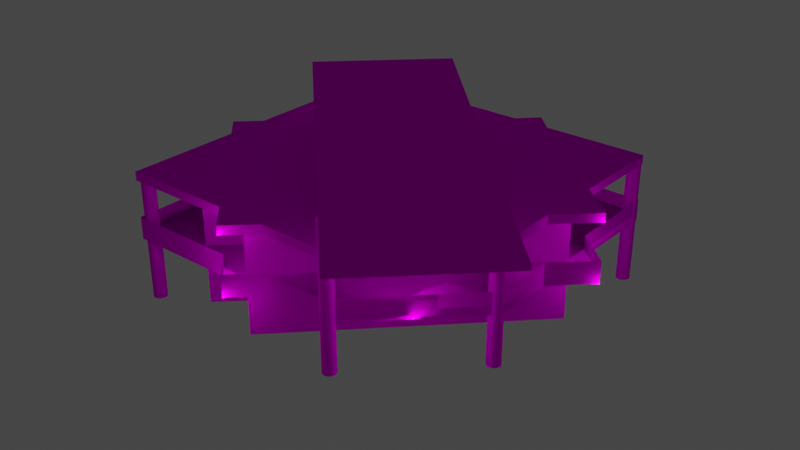 # Source: object.blend  (saved by Blender 2.82.7; exported with 4.5.12 LTS)
import bpy
from mathutils import Matrix  # noqa: F401  (used for matrix-valued properties, if any)

bpy.ops.wm.read_factory_settings(use_empty=True)
scene = bpy.context.scene
scene.name = 'Scene'

# ---- collections
col_collection = bpy.data.collections.new('Collection'); scene.collection.children.link(col_collection)

# ---- images (referenced by path relative to the original .blend; pixels are not part of the script)
import os
ASSET_DIR = os.environ.get("B2B_ASSET_DIR", "")  # directory of the original .blend (textures are referenced by path, not embedded)
HERE = os.path.dirname(os.path.abspath(__file__))  # packed textures are extracted next to this script under _unpacked/

def load_image(name, relpath, width, height, colorspace="sRGB"):
    """Load a texture the original file referenced (path relative to the .blend, or extracted next to this script)."""
    p = next((c for c in (os.path.join(HERE, relpath), os.path.join(ASSET_DIR, relpath)) if relpath and os.path.exists(c)), "")
    if p:
        img = bpy.data.images.load(p, check_existing=True)
        img.name = name
    else:  # same state as the original file: an image datablock whose file is absent (Cycles renders it pink)
        img = bpy.data.images.new(name, width, height)
        img.source = "FILE"
        img.filepath = "//" + (relpath or name)
    img.colorspace_settings.name = colorspace
    return img
img_hangar_one_whitted_dds = load_image('Hangar_One_Whitted.dds', 'Hangar_One_Whitted.dds', 1024, 1024, 'sRGB')

# ---- materials (node trees are filled in below, after node groups)
mat_default_007 = bpy.data.materials.new('Default.007')
mat_default_007.use_transparent_shadow = False
mat_default_007.diffuse_color = (1.0, 1.0, 1.0, 1.0)
mat_default_007.roughness = 0.0
mat_default_007.specular_intensity = 0.0

# ---- node groups
ng_auto_smooth = bpy.data.node_groups.new('Auto Smooth', 'GeometryNodeTree')
_s = ng_auto_smooth.interface.new_socket(name='Geometry', in_out='OUTPUT', socket_type='NodeSocketGeometry')
_s = ng_auto_smooth.interface.new_socket(name='Geometry', in_out='INPUT', socket_type='NodeSocketGeometry')
_s = ng_auto_smooth.interface.new_socket(name='Angle', in_out='INPUT', socket_type='NodeSocketFloat')
_s.subtype = 'ANGLE'
_s.min_value = 0.0
_s.max_value = 3.142
ng_auto_smooth.is_modifier = True
_N = ng_auto_smooth.nodes; _L = ng_auto_smooth.links
n0 = _N.new('NodeGroupOutput'); n0.name = 'Group Output'; n0.location = (480, -100)
n1 = _N.new('NodeGroupInput'); n1.name = 'Group Input'; n1.location = (-420, -300)
n2 = _N.new('NodeGroupInput'); n2.name = 'Group Input.001'; n2.location = (-60, -100)
n3 = _N.new('GeometryNodeSetShadeSmooth'); n3.name = 'Set Shade Smooth'; n3.location = (120, -100)
n3.domain = 'EDGE'
n4 = _N.new('GeometryNodeSetShadeSmooth'); n4.name = 'Set Shade Smooth.001'; n4.location = (300, -100)
n5 = _N.new('GeometryNodeInputMeshEdgeAngle'); n5.name = 'Edge Angle'; n5.location = (-420, -220)
n6 = _N.new('GeometryNodeInputEdgeSmooth'); n6.name = 'Is Edge Smooth'; n6.location = (-60, -160)
n7 = _N.new('GeometryNodeInputShadeSmooth'); n7.name = 'Is Face Smooth'; n7.location = (-240, -340)
n8 = _N.new('FunctionNodeBooleanMath'); n8.name = 'Boolean Math'; n8.location = (-60, -220)
n9 = _N.new('FunctionNodeCompare'); n9.name = 'Compare'; n9.location = (-240, -180)
n9.operation = 'LESS_EQUAL'
_L.new(n5.outputs[0], n9.inputs[0])
_L.new(n4.outputs[0], n0.inputs[0])
_L.new(n1.outputs[1], n9.inputs[1])
_L.new(n9.outputs[0], n8.inputs[0])
_L.new(n7.outputs[0], n8.inputs[1])
_L.new(n2.outputs[0], n3.inputs[0])
_L.new(n6.outputs[0], n3.inputs[1])
_L.new(n3.outputs[0], n4.inputs[0])
_L.new(n8.outputs[0], n3.inputs[2])
n0.is_active_output = True

# ---- material node trees
mat_default_007.use_nodes = True; mat_default_007.node_tree.nodes.clear()
_N = mat_default_007.node_tree.nodes; _L = mat_default_007.node_tree.links
n0 = _N.new('ShaderNodeOutputMaterial'); n0.name = 'Material Output'; n0.location = (300, 300)
n1 = _N.new('ShaderNodeBsdfPrincipled'); n1.name = 'Principled BSDF'; n1.location = (10, 300)
n1.distribution = 'GGX'
n1.subsurface_method = 'BURLEY'
n1.inputs[3].default_value = 1.45
n1.inputs[13].default_value = 0.0
n1.inputs[27].default_value = (0.0, 0.0, 0.0, 1.0)
n1.inputs[28].default_value = 1.0
n2 = _N.new('ShaderNodeTexImage'); n2.name = 'Image Texture'; n2.location = (0, 0)
n2.image = img_hangar_one_whitted_dds
_L.new(n1.outputs[0], n0.inputs[0])
_L.new(n2.outputs[0], n1.inputs[0])
n0.is_active_output = True

# ---- world
world_world = bpy.data.worlds.new('World'); scene.world = world_world
world_world.use_nodes = True; world_world.node_tree.nodes.clear()
_N = world_world.node_tree.nodes; _L = world_world.node_tree.links
n0 = _N.new('ShaderNodeOutputWorld'); n0.name = 'World Output'; n0.location = (300, 300)
n1 = _N.new('ShaderNodeBackground'); n1.name = 'Background'; n1.location = (10, 300)
n1.inputs[0].default_value = (0.05088, 0.05088, 0.05088, 1.0)
_L.new(n1.outputs[0], n0.inputs[0])
n0.is_active_output = True
world_world.color = (0.05088, 0.05088, 0.05088)
world_world.use_sun_shadow = False
world_world.sun_shadow_jitter_overblur = 0.0

# ---- lights
light_light_name_amb_street_light3 = bpy.data.lights.new('light_name=amb_street_light3', 'POINT')
light_light_name_amb_street_light3.transmission_factor = 0.0
light_light_name_amb_street_light3.energy = 200.0
light_light_name_amb_street_light3.shadow_soft_size = 0.25
light_light_name_amb_street_light3.shadow_maximum_resolution = 0.006
light_light_name_amb_street_light3.use_absolute_resolution = True
light_light_name_amb_street_light3_001 = bpy.data.lights.new('light_name=amb_street_light3.001', 'POINT')
light_light_name_amb_street_light3_001.transmission_factor = 0.0
light_light_name_amb_street_light3_001.energy = 200.0
light_light_name_amb_street_light3_001.shadow_soft_size = 0.25
light_light_name_amb_street_light3_001.shadow_maximum_resolution = 0.006
light_light_name_amb_street_light3_001.use_absolute_resolution = True
light_light_name_amb_street_light3_002 = bpy.data.lights.new('light_name=amb_street_light3.002', 'POINT')
light_light_name_amb_street_light3_002.transmission_factor = 0.0
light_light_name_amb_street_light3_002.energy = 200.0
light_light_name_amb_street_light3_002.shadow_soft_size = 0.25
light_light_name_amb_street_light3_002.shadow_maximum_resolution = 0.006
light_light_name_amb_street_light3_002.use_absolute_resolution = True
light_light_name_amb_street_light3_003 = bpy.data.lights.new('light_name=amb_street_light3.003', 'POINT')
light_light_name_amb_street_light3_003.transmission_factor = 0.0
light_light_name_amb_street_light3_003.energy = 200.0
light_light_name_amb_street_light3_003.shadow_soft_size = 0.25
light_light_name_amb_street_light3_003.shadow_maximum_resolution = 0.006
light_light_name_amb_street_light3_003.use_absolute_resolution = True
light_light_name_amb_street_light3_004 = bpy.data.lights.new('light_name=amb_street_light3.004', 'POINT')
light_light_name_amb_street_light3_004.transmission_factor = 0.0
light_light_name_amb_street_light3_004.energy = 200.0
light_light_name_amb_street_light3_004.shadow_soft_size = 0.25
light_light_name_amb_street_light3_004.shadow_maximum_resolution = 0.006
light_light_name_amb_street_light3_004.use_absolute_resolution = True
light_light_name_amb_street_light3_005 = bpy.data.lights.new('light_name=amb_street_light3.005', 'POINT')
light_light_name_amb_street_light3_005.transmission_factor = 0.0
light_light_name_amb_street_light3_005.energy = 200.0
light_light_name_amb_street_light3_005.shadow_soft_size = 0.25
light_light_name_amb_street_light3_005.shadow_maximum_resolution = 0.006
light_light_name_amb_street_light3_005.use_absolute_resolution = True
light_light_name_amb_street_light3_006 = bpy.data.lights.new('light_name=amb_street_light3.006', 'POINT')
light_light_name_amb_street_light3_006.transmission_factor = 0.0
light_light_name_amb_street_light3_006.energy = 200.0
light_light_name_amb_street_light3_006.shadow_soft_size = 0.25
light_light_name_amb_street_light3_006.shadow_maximum_resolution = 0.006
light_light_name_amb_street_light3_006.use_absolute_resolution = True
light_light_name_amb_street_light3_007 = bpy.data.lights.new('light_name=amb_street_light3.007', 'POINT')
light_light_name_amb_street_light3_007.transmission_factor = 0.0
light_light_name_amb_street_light3_007.energy = 200.0
light_light_name_amb_street_light3_007.shadow_soft_size = 0.25
light_light_name_amb_street_light3_007.shadow_maximum_resolution = 0.006
light_light_name_amb_street_light3_007.use_absolute_resolution = True
light_light_name_amb_street_light3_009 = bpy.data.lights.new('light_name=amb_street_light3.009', 'POINT')
light_light_name_amb_street_light3_009.transmission_factor = 0.0
light_light_name_amb_street_light3_009.energy = 200.0
light_light_name_amb_street_light3_009.shadow_soft_size = 0.25
light_light_name_amb_street_light3_009.shadow_maximum_resolution = 0.006
light_light_name_amb_street_light3_009.use_absolute_resolution = True
light_light_name_amb_street_light3_010 = bpy.data.lights.new('light_name=amb_street_light3.010', 'POINT')
light_light_name_amb_street_light3_010.transmission_factor = 0.0
light_light_name_amb_street_light3_010.energy = 200.0
light_light_name_amb_street_light3_010.shadow_soft_size = 0.25
light_light_name_amb_street_light3_010.shadow_maximum_resolution = 0.006
light_light_name_amb_street_light3_010.use_absolute_resolution = True
light_light_name_amb_street_light3_011 = bpy.data.lights.new('light_name=amb_street_light3.011', 'POINT')
light_light_name_amb_street_light3_011.transmission_factor = 0.0
light_light_name_amb_street_light3_011.energy = 200.0
light_light_name_amb_street_light3_011.shadow_soft_size = 0.25
light_light_name_amb_street_light3_011.shadow_maximum_resolution = 0.006
light_light_name_amb_street_light3_011.use_absolute_resolution = True
light_light_name_amb_street_light3_012 = bpy.data.lights.new('light_name=amb_street_light3.012', 'POINT')
light_light_name_amb_street_light3_012.transmission_factor = 0.0
light_light_name_amb_street_light3_012.energy = 200.0
light_light_name_amb_street_light3_012.shadow_soft_size = 0.25
light_light_name_amb_street_light3_012.shadow_maximum_resolution = 0.006
light_light_name_amb_street_light3_012.use_absolute_resolution = True
light_light_name_amb_street_light3_013 = bpy.data.lights.new('light_name=amb_street_light3.013', 'POINT')
light_light_name_amb_street_light3_013.transmission_factor = 0.0
light_light_name_amb_street_light3_013.energy = 200.0
light_light_name_amb_street_light3_013.shadow_soft_size = 0.25
light_light_name_amb_street_light3_013.shadow_maximum_resolution = 0.006
light_light_name_amb_street_light3_013.use_absolute_resolution = True
light_light_name_amb_street_light3_014 = bpy.data.lights.new('light_name=amb_street_light3.014', 'POINT')
light_light_name_amb_street_light3_014.transmission_factor = 0.0
light_light_name_amb_street_light3_014.energy = 200.0
light_light_name_amb_street_light3_014.shadow_soft_size = 0.25
light_light_name_amb_street_light3_014.shadow_maximum_resolution = 0.006
light_light_name_amb_street_light3_014.use_absolute_resolution = True

# ---- meshes
me_poly_os_0_002 = bpy.data.meshes.new('poly_os=0.002')
me_poly_os_0_002.from_pydata([(-15.65, 4.211, 12.33), (-16.07, 4.211, 11.56), (-16.24, 4.211, 12.74), (-16.22, 4.211, 11.54), (-15.92, 4.211, 11.62), (-15.92, -7.179, 11.62), (-16.52, -7.179, 11.63), (-16.52, 4.211, 11.63), (-16.39, 4.211, 11.57), (-16.81, 4.211, 12.15), (-16.81, -7.179, 12.15), (-16.63, 4.211, 12.57), (-16.79, 4.211, 12.31), (-16.73, 4.211, 12.45), (-16.79, -7.179, 12.31), (-16.73, -7.179, 12.45), (-16.8, -7.179, 12.0), (-16.8, 4.211, 12.0), (-15.8, 4.211, 11.71), (-16.05, 4.211, 12.72), (-15.91, 4.211, 12.66), (-16.05, -7.179, 12.72), (-15.7, 4.211, 11.84), (-15.64, 4.211, 11.98), (-15.63, -7.179, 12.29), (-15.64, -7.179, 11.98), (-15.7, -7.179, 11.84), (-15.8, -7.179, 11.71), (-15.91, -7.179, 12.66), (-16.07, -7.179, 11.56), (-16.21, -7.179, 12.74), (-16.22, -7.179, 11.54), (-16.36, -7.179, 12.73), (-16.38, -7.179, 11.57), (-16.63, -7.179, 12.57), (-16.64, -7.179, 11.73), (-16.64, 4.211, 11.73), (-16.74, -7.179, 11.85), (-16.74, 4.211, 11.85), (-15.62, 4.211, 12.14), (-15.62, -7.179, 12.14), (-16.51, 4.211, 12.67), (-16.36, 4.211, 12.73), (-16.51, -7.179, 12.67), (-15.69, 4.211, 12.44), (-15.69, -7.179, 12.44), (-15.78, 4.211, 12.56), (-15.78, -7.179, 12.56), (12.82, 4.211, -15.76), (12.75, 4.211, -15.91), (12.08, 4.211, -16.18), (11.81, 4.211, -16.02), (11.72, 4.211, -15.89), (11.64, 4.211, -15.59), (12.23, 4.211, -16.2), (11.93, 4.211, -16.12), (12.82, 4.211, -15.45), (12.55, 4.211, -15.09), (12.21, 4.211, -15.01), (12.84, 4.211, -15.61), (12.76, 4.211, -15.31), (12.4, 4.211, -15.02), (11.95, 4.211, -15.08), (11.66, 4.211, -15.44), (3.3, -0.958, -16.12), (12.82, -7.179, -15.45), (12.82, -7.179, -15.76), (12.67, -7.179, -15.18), (12.55, -7.179, -15.09), (12.53, -7.179, -16.12), (12.23, -7.179, -16.2), (12.08, -7.179, -16.18), (11.95, -7.179, -15.08), (11.72, -7.179, -15.89), (11.66, -7.179, -15.75), (11.66, 4.211, -15.75), (12.39, 4.211, -16.18), (12.39, -7.179, -16.18), (12.4, -7.179, -15.02), (12.75, -7.179, -15.91), (12.66, 4.211, -16.03), (12.53, 4.211, -16.12), (12.66, -7.179, -16.03), (11.81, -7.179, -16.02), (11.93, -7.179, -16.12), (11.93, 3.508, -16.12), (12.09, 4.211, -15.02), (12.09, -7.179, -15.02), (12.25, -7.179, -15.0), (12.76, -7.179, -15.31), (11.72, 4.211, -15.29), (11.72, -7.179, -15.29), (11.82, 4.211, -15.17), (11.82, -7.179, -15.17), (12.84, -7.179, -15.61), (12.67, 4.211, -15.18), (11.64, -7.179, -15.59), (11.66, -7.179, -15.44), (-16.87, 0.242, 12.8), (-6.936, 0.242, 12.8), (-18.79, 6.791, -9.732), (3.395, 6.791, 12.98), (3.124, 6.791, 12.83), (2.965, 6.791, 12.56), (3.835, -6.169, 11.88), (3.69, -6.169, 11.82), (3.379, 6.791, 11.82), (3.379, -6.169, 11.82), (3.112, 6.791, 11.98), (2.961, 6.791, 12.25), (2.942, 6.791, 12.41), (2.942, -6.169, 12.41), (2.965, -6.169, 12.56), (3.027, 6.791, 12.71), (3.124, -6.169, 12.83), (3.25, 6.791, 12.92), (3.551, -6.169, 13.0), (3.706, -6.169, 12.98), (3.972, 6.791, 12.82), (4.124, -6.169, 12.55), (4.12, 6.791, 12.24), (4.12, -6.169, 12.24), (3.961, 6.791, 11.97), (3.961, -6.169, 11.97), (4.058, 6.791, 12.09), (4.142, 6.791, 12.39), (4.066, 6.791, 12.69), (3.849, 6.791, 12.92), (3.835, 6.791, 11.88), (3.69, 6.791, 11.82), (3.534, 6.791, 11.8), (3.235, 6.791, 11.88), (3.019, 6.791, 12.11), (4.142, -6.169, 12.39), (4.066, -6.169, 12.69), (4.058, -6.169, 12.09), (3.972, -6.169, 12.82), (3.849, -6.169, 12.92), (3.534, -6.169, 11.8), (3.395, -6.169, 12.98), (3.25, -6.169, 12.92), (3.235, -6.169, 11.88), (3.112, -6.169, 11.98), (3.027, -6.169, 12.71), (3.019, -6.169, 12.11), (2.961, -6.169, 12.25), (12.1, 6.791, 2.977), (11.8, 6.791, 3.063), (11.68, 6.791, 3.162), (11.58, 6.791, 3.29), (11.95, 6.791, 3.0), (-9.368, 6.791, -18.98), (-9.873, 6.791, -18.49), (11.8, -6.317, 3.063), (12.26, 6.791, 2.996), (12.41, 6.791, 3.055), (12.54, -6.317, 3.15), (12.7, -6.317, 3.421), (12.72, 6.791, 3.579), (12.72, -6.317, 3.579), (12.7, 6.791, 3.737), (12.7, -6.317, 3.737), (12.65, 6.791, 3.885), (12.55, 6.791, 4.012), (12.43, -6.317, 4.111), (12.28, 6.791, 4.174), (12.12, -6.317, 4.197), (11.96, 6.791, 4.179), (11.96, -6.317, 4.179), (11.69, 6.791, 4.024), (11.59, -6.317, 3.899), (11.59, 6.791, 3.899), (11.53, 6.791, 3.753), (11.5, 6.791, 3.596), (11.52, -6.317, 3.438), (11.52, 6.791, 3.438), (11.58, -6.317, 3.29), (12.7, 6.791, 3.421), (12.64, 6.791, 3.275), (12.54, 6.791, 3.15), (12.65, -6.317, 3.885), (12.64, -6.317, 3.275), (12.55, -6.317, 4.012), (12.41, -6.317, 3.055), (12.28, -6.317, 4.174), (12.26, -6.317, 2.996), (12.1, -6.317, 2.977), (11.95, -6.317, 3.0), (11.82, -6.317, 4.12), (11.69, -6.317, 4.024), (11.68, -6.317, 3.162), (11.53, -6.317, 3.753), (11.5, -6.317, 3.596), (-8.317, 3.497, 8.856), (-4.724, -0.958, 12.58), (-4.724, 3.508, 12.58), (-8.317, -0.958, 8.856), (12.8, -0.958, -5.147), (-16.87, 0.242, 2.486), (-16.87, -0.958, 12.8), (-18.82, 0.242, 0.4652), (-16.87, 0.242, -1.413), (-0.1193, 0.242, -16.12), (-0.1193, -0.958, -16.12), (1.57, 0.242, -17.83), (1.57, -0.958, -17.83), (-16.87, 0.242, -16.12), (3.3, 0.242, -16.12), (12.71, -0.958, -16.12), (11.93, 0.242, -16.12), (12.71, 0.242, -16.12), (12.71, 0.242, -7.581), (15.84, 0.242, -4.823), (12.71, 0.242, -1.804), (12.71, 0.242, 3.634), (12.71, -0.958, -1.804), (3.549, -0.958, 12.8), (12.71, -0.958, 3.634), (3.549, 0.242, 12.8), (-2.436, -0.958, 12.8), (-2.436, 0.242, 12.8), (-4.769, 0.242, 15.04), (12.71, -1.758, 3.634), (3.3, -1.758, -16.12), (-2.436, -1.758, 12.8), (-16.87, -1.758, 2.486), (12.71, -1.758, -1.804), (15.84, -1.758, -4.823), (3.549, -1.758, 12.8), (-6.936, -1.758, 12.8), (-4.769, -1.758, 15.04), (-6.936, -0.958, 12.8), (-16.87, -1.758, 12.8), (-16.87, -1.758, -1.413), (-18.82, -1.758, 0.4652), (-16.87, -1.758, -16.12), (-0.1193, -1.758, -16.12), (1.57, -1.758, -17.83), (12.71, -0.958, -7.581), (12.71, -1.758, -7.581), (12.71, -1.758, -16.12), (11.93, -1.758, -16.12), (11.93, -0.958, -16.12), (-16.87, -0.958, 2.486), (-16.87, -0.958, -16.12), (15.84, -0.958, -4.823), (-18.82, -0.958, 0.4652), (-4.769, -0.958, 15.04), (-16.87, -0.958, -1.413), (10.97, 4.308, -6.811), (10.97, 3.508, -6.811), (-10.11, 3.508, -15.37), (-10.11, -1.006, -15.37), (-15.9, 3.508, -9.517), (-15.25, -0.958, 1.665), (-15.9, -0.958, -9.517), (-9.978, -1.007, -3.668), (-15.9, -6.209, -9.517), (-9.978, -6.209, -3.668), (-4.197, 3.508, -9.517), (-9.978, 3.601, -3.668), (-4.197, -6.209, -9.517), (-10.11, 4.308, -15.37), (-10.11, -6.209, -15.37), (-9.978, 4.308, -3.668), (-15.9, 4.308, -9.517), (-4.197, -1.007, -9.517), (-13.0, 4.308, 3.999), (-13.0, 3.497, 3.999), (-15.25, -6.224, 1.665), (-13.0, -0.958, 3.999), (-15.49, -6.223, 6.404), (-10.81, 3.497, 11.26), (-8.317, -6.223, 8.856), (-4.724, -6.224, 12.58), (1.585, 3.508, -15.37), (1.585, -0.958, -15.37), (12.71, 3.508, 3.634), (3.549, 3.508, 12.8), (-6.936, 3.508, 12.8), (12.71, 3.508, -1.804), (12.71, 3.508, -7.581), (3.3, 3.508, -16.12), (-16.87, 4.308, -1.413), (-18.82, 4.308, 0.4652), (-18.82, 3.508, 0.4652), (-16.87, 3.508, 2.486), (12.71, 3.508, -16.12), (12.71, 4.308, -7.581), (12.71, 4.308, -1.804), (-16.87, 3.508, 12.8), (-2.436, 3.508, 12.8), (-2.436, 4.308, 12.8), (-4.769, 3.508, 15.04), (15.84, 3.508, -4.823), (15.84, 4.308, -4.823), (12.71, 4.308, 3.634), (3.549, 4.308, 12.8), (-4.769, 4.308, 15.04), (-6.936, 4.308, 12.8), (-16.87, 4.308, 12.8), (-0.1193, 4.308, -16.12), (-16.87, 4.308, -16.12), (-16.87, 4.308, 2.486), (-15.49, 3.497, 6.404), (-15.49, -0.958, 6.404), (-7.113, 6.791, -15.68), (-15.53, 6.791, -7.417), (-15.53, 4.301, -7.417), (2.138, 6.791, 10.58), (2.138, 4.301, 10.58), (10.55, 6.791, 2.321), (-7.113, 4.301, -15.68), (10.55, 4.301, 2.321), (12.12, 6.791, 4.197), (11.82, 6.791, 4.12), (-4.724, 4.308, 12.58), (-15.25, 4.308, 1.665), (12.8, 4.308, -5.147), (-4.197, 4.308, -9.517), (-16.87, 3.508, -1.413), (-16.87, 3.508, -16.12), (-0.1193, 3.508, -16.12), (1.57, 3.508, -17.83), (3.3, 4.308, -16.12), (1.57, 4.308, -17.83), (12.71, 4.308, -16.12), (-9.368, 7.155, -18.98), (-18.29, 6.791, -10.23), (9.395, 7.179, 18.98), (-18.79, 7.179, -9.732), (9.395, 6.791, 18.98), (12.43, 6.791, 4.111), (4.108, 6.791, 12.59), (3.706, 6.791, 12.98), (3.551, 6.791, 13.0), (18.82, 6.791, 9.732), (18.82, 7.155, 9.732), (12.8, -6.224, -5.147), (-10.81, -0.958, 11.26), (-10.81, -6.223, 11.26), (1.585, -6.224, -15.37), (-13.0, -6.224, 3.999), (9.306, 6.791, 18.73), (9.226, 6.791, 18.81), (10.07, 7.049, 17.99)], [], [(184, 164, 332, 165), (28, 47, 46, 20), (189, 169, 171, 170), (232, 229, 231, 199), (163, 182, 180, 162), (36, 35, 37, 38), (265, 262, 251, 253), (340, 339, 305, 271), (82, 69, 81, 80), (293, 291, 292, 298), (172, 191, 170, 171), (201, 206, 244, 248), (15, 34, 11, 13), (91, 93, 92, 90), (246, 200, 201, 248), (235, 233, 248, 244), (198, 200, 246, 243), (226, 215, 217, 222), (27, 5, 4, 18), (327, 330, 329, 337), (238, 211, 212, 245), (114, 140, 115, 102), (259, 260, 264, 319), (64, 207, 209, 242), (230, 247, 231, 229), (85, 282, 324, 326, 287), (252, 255, 253, 251), (238, 239, 240, 208), (230, 224, 219, 247), (30, 21, 19, 2), (255, 256, 260, 253), (274, 194, 196, 273), (14, 15, 13, 12), (261, 263, 252, 266), (339, 196, 193, 272), (178, 181, 156, 179), (78, 68, 57, 61), (291, 278, 297, 292), (154, 146, 177, 178, 179, 155), (189, 188, 315, 169), (60, 89, 65, 56), (290, 279, 299, 300), (286, 303, 284, 285), (268, 267, 317, 254, 270), (10, 9, 17, 16), (153, 190, 148, 147), (254, 256, 258, 269), (137, 136, 118, 127), (0, 24, 40, 39), (87, 88, 58, 86), (183, 185, 154, 155), (342, 271, 305, 270), (112, 103, 110, 111), (69, 77, 76, 81), (194, 274, 338, 197), (77, 70, 54, 76), (16, 17, 38, 37), (187, 153, 147, 150), (59, 94, 66, 48), (151, 146, 150, 147, 148, 149, 175, 173, 172, 171, 169, 315, 167, 314, 165, 332, 163, 162, 160, 158, 177, 336, 331, 335, 110, 100, 328, 307, 309, 311, 306, 152), (120, 121, 135, 124), (125, 133, 121, 120), (309, 310, 313, 311), (191, 172, 173, 192), (305, 304, 268, 270), (192, 173, 175, 174), (109, 145, 111, 110), (288, 281, 287, 326), (157, 177, 158, 159), (6, 35, 36, 7), (31, 33, 8, 3), (124, 135, 123, 122), (44, 45, 24, 0), (7, 8, 33, 6), (236, 203, 205, 237), (98, 198, 243, 199), (32, 30, 2, 42), (164, 182, 163, 332), (90, 63, 97, 91), (96, 53, 75, 74), (194, 197, 318, 316, 195), (168, 166, 314, 167), (256, 255, 257, 258), (29, 31, 3, 1), (18, 22, 26, 27), (34, 43, 41, 11), (39, 40, 25, 23), (177, 157, 181, 178), (255, 252, 263, 257), (95, 67, 89, 60), (174, 175, 149, 176), (203, 202, 204, 205), (64, 205, 204, 207), (203, 244, 206, 202), (238, 208, 210, 211), (216, 217, 214, 218), (222, 239, 226), (222, 240, 239), (236, 237, 223, 241, 240, 222, 228, 224, 230, 229, 232, 225, 234, 233, 235), (114, 102, 113, 143), (227, 226, 239), (222, 217, 216, 228), (318, 197, 276, 275, 250, 249), (221, 99, 231, 247), (232, 199, 243, 225), (236, 235, 244, 203), (14, 12, 9, 10), (241, 223, 64, 242), (56, 65, 94, 59), (233, 234, 246, 248), (227, 239, 238, 245), (215, 217, 238), (238, 217, 208), (240, 241, 242, 208), (216, 217, 208, 242, 64, 205, 203, 244, 248, 246, 243, 199, 231, 247, 219), (223, 237, 205, 64), (194, 195, 193, 196), (238, 215, 245), (260, 259, 251, 253), (259, 266, 252, 251), (226, 227, 245, 215), (5, 29, 1, 4), (22, 23, 25, 26), (139, 116, 335, 101), (73, 52, 51, 83), (97, 63, 53, 96), (74, 75, 52, 73), (261, 266, 276, 341), (277, 281, 280), (216, 218, 220, 219), (291, 293, 279, 290, 286, 285, 320, 321, 322, 323, 282, 85, 287, 281, 277, 278), (72, 87, 86, 62), (68, 67, 95, 57), (308, 310, 309, 307), (70, 71, 50, 54), (294, 280, 281), (93, 72, 62, 92), (241, 242, 209, 85, 55, 50, 71, 84), (85, 209, 242, 241, 84, 83, 51, 55), (283, 284, 303), (219, 220, 221, 247), (290, 300, 303, 286), (231, 99, 98, 199), (296, 277, 280, 289), (105, 138, 130, 129), (294, 281, 288, 295), (225, 243, 246, 234), (293, 298, 299, 279), (224, 228, 216, 219), (339, 272, 304, 305), (307, 328, 152, 306), (280, 294, 295, 289), (123, 104, 128, 122), (102, 115, 101, 335, 110, 103, 113), (160, 161, 159, 158), (138, 107, 106, 130), (322, 321, 302, 301), (144, 132, 108, 142), (308, 312, 313, 310), (311, 313, 312, 306), (245, 212, 213, 215), (301, 302, 283, 303, 300, 299, 298, 292, 297, 296, 289, 295, 288, 326, 324, 325), (266, 259, 275, 276), (104, 105, 129, 128), (141, 142, 108, 131), (166, 184, 165, 314), (282, 323, 325, 324), (140, 139, 101, 115), (322, 301, 325, 323), (327, 151, 152, 328, 100, 330), (188, 168, 167, 315), (260, 264, 265, 253), (145, 109, 132, 144), (107, 141, 131, 106), (116, 117, 334, 335), (162, 180, 161, 160), (46, 47, 45, 44), (126, 134, 119, 333), (143, 113, 103, 112), (117, 137, 127, 334), (118, 136, 134, 126), (186, 187, 150, 146), (110, 330, 100), (335, 330, 110), (331, 330, 335), (330, 331, 329), (327, 146, 151), (327, 177, 146), (337, 177, 327), (177, 337, 336), (337, 329, 331, 336), (340, 273, 196, 339), (320, 285, 284, 283), (297, 278, 277, 296), (21, 28, 20, 19), (342, 270, 254, 269), (256, 255, 252, 266), (333, 119, 133, 125), (312, 308, 307, 306), (80, 49, 79, 82), (88, 78, 61, 58), (242, 209, 210, 208), (338, 341, 276, 197), (43, 32, 42, 41), (49, 48, 66, 79), (185, 186, 146, 154), (156, 183, 155, 179), (254, 317, 264, 256), (302, 321, 320, 283), (217, 215, 213, 214), (260, 256, 264), (345, 343, 344), (176, 149, 148, 190)])
me_poly_os_0_002.polygons.foreach_set('use_smooth', [True] * 213)
_uv = me_poly_os_0_002.uv_layers.new(name='UVMap')
_uv.uv.foreach_set('vector', [0.9295, 0.5027, 0.9267, 0.5039, 0.9267, 0.5039, 0.9295, 0.5027, 0.144, 0.3572, 0.1416, 0.359, 0.1416, 0.359, 0.144, 0.3572, 0.9408, 0.5056, 0.9408, 0.5056, 0.9427, 0.508, 0.9427, 0.508, 0.045, 0.3339, 0.2356, 0.3341, 0.2356, 0.3495, 0.045, 0.3492, 0.9243, 0.5058, 0.9243, 0.5058, 0.9224, 0.5082, 0.9224, 0.5082, 0.1581, 0.3751, 0.1581, 0.3751, 0.1599, 0.3727, 0.1599, 0.3727, 0.0, 0.0, 0.0, 0.0, 0.0, 0.0, 0.0, 0.0, 0.183, 0.0025, 0.1817, 0.1041, 0.3119, 0.1058, 0.3132, 0.0041, 0.1418, 0.3753, 0.1443, 0.3771, 0.1443, 0.3771, 0.1418, 0.3753, 0.2597, 0.4352, 0.3218, 0.4353, 0.3218, 0.4506, 0.2597, 0.4505, 0.9439, 0.5108, 0.9439, 0.5108, 0.9427, 0.508, 0.9427, 0.508, 1.095, 0.6937, 0.6676, 0.6932, 0.6677, 0.6583, 1.095, 0.6588, 0.1598, 0.3612, 0.1579, 0.3588, 0.1579, 0.3588, 0.1598, 0.3612, 0.1598, 0.3612, 0.1579, 0.3588, 0.1579, 0.3588, 0.1598, 0.3612, 0.6403, 0.6583, 0.6403, 0.6931, 0.5616, 0.693, 0.5617, 0.6582, 0.4573, 0.4219, 0.7394, 0.4222, 0.7394, 0.4376, 0.4573, 0.4372, 0.7219, 0.6932, 0.6403, 0.6931, 0.6403, 0.6583, 0.7219, 0.6584, 0.2774, 0.3342, 0.2774, 0.3495, 0.173, 0.3494, 0.173, 0.334, 0.1418, 0.3753, 0.1443, 0.3771, 0.1443, 0.3771, 0.1418, 0.3753, 0.9679, 0.8801, 0.966, 0.9408, 0.7815, 0.935, 0.7834, 0.8743, 1.079, 0.6576, 1.079, 0.6925, 0.9578, 0.6923, 0.9578, 0.6574, 0.1579, 0.3588, 0.1555, 0.357, 0.1555, 0.357, 0.1579, 0.3588, 0.8574, 0.9083, 0.8279, 0.911, 0.8282, 0.9136, 0.8577, 0.9109, 0.6007, 0.6582, 0.6007, 0.6931, 0.3498, 0.6928, 0.3498, 0.6579, 0.2955, 0.3342, 0.2955, 0.3495, 0.2356, 0.3495, 0.2356, 0.3341, 0.251, 0.4352, 0.4167, 0.4354, 0.4167, 0.4507, 0.2361, 0.4505, 0.2361, 0.4352, 0.4339, 0.1385, 0.5927, 0.1405, 0.5916, 0.2268, 0.4328, 0.2248, 0.791, 0.4364, 0.791, 0.4211, 0.9548, 0.4213, 0.9547, 0.4366, 0.063, 0.3339, 0.1252, 0.334, 0.1252, 0.3493, 0.063, 0.3493, 0.1497, 0.3556, 0.1468, 0.356, 0.1468, 0.356, 0.1497, 0.3556, 0.4413, 0.137, 0.6019, 0.139, 0.6008, 0.2262, 0.4402, 0.2241, 0.2864, 0.0037, 0.2851, 0.1054, 0.3851, 0.1067, 0.3864, 0.005, 0.161, 0.3639, 0.1598, 0.3612, 0.1598, 0.3612, 0.161, 0.3639, 0.6558, 0.0087, 0.8165, 0.0107, 0.8152, 0.1112, 0.6545, 0.1092, 0.3832, 0.1389, 0.45, 0.1391, 0.4497, 0.2251, 0.3829, 0.2248, 0.9226, 0.5199, 0.9226, 0.5199, 0.9245, 0.5223, 0.9245, 0.5223, 0.1468, 0.356, 0.144, 0.3572, 0.144, 0.3572, 0.1468, 0.356, 0.3218, 0.4353, 0.4367, 0.4354, 0.4367, 0.4507, 0.3218, 0.4506, 0.9298, 0.5253, 0.931, 0.5254, 0.9211, 0.5154, 0.9226, 0.5199, 0.9245, 0.5223, 0.9269, 0.5242, 0.9408, 0.5056, 0.9384, 0.5038, 0.9384, 0.5038, 0.9408, 0.5056, 0.1398, 0.3614, 0.1398, 0.3614, 0.1387, 0.3642, 0.139, 0.3635, 0.0449, 0.4349, 0.2355, 0.4352, 0.2355, 0.4505, 0.0448, 0.4503, 0.3418, 0.4353, 0.3417, 0.4506, 0.2879, 0.4506, 0.2879, 0.4352, 0.6466, 0.2257, 0.6466, 0.2414, 0.584, 0.2411, 0.5844, 0.1396, 0.6469, 0.1398, 0.1614, 0.3669, 0.1614, 0.3669, 0.161, 0.3699, 0.161, 0.3699, 0.9386, 0.524, 0.941, 0.5221, 0.941, 0.5221, 0.9386, 0.524, 0.3162, 0.1058, 0.461, 0.1067, 0.4623, 0.0063, 0.3175, 0.0041, 0.144, 0.3572, 0.1416, 0.359, 0.1416, 0.359, 0.144, 0.3572, 0.1387, 0.3642, 0.1387, 0.3642, 0.1384, 0.3672, 0.1384, 0.3672, 0.1527, 0.3559, 0.1497, 0.3556, 0.1504, 0.3556, 0.1527, 0.3559, 0.9269, 0.5242, 0.9298, 0.5253, 0.9298, 0.5253, 0.9269, 0.5242, 0.3801, 0.005, 0.3132, 0.0041, 0.3119, 0.1058, 0.3788, 0.1066, 0.161, 0.3639, 0.161, 0.3639, 0.1614, 0.3669, 0.1614, 0.3669, 0.1443, 0.3771, 0.147, 0.3782, 0.147, 0.3782, 0.1443, 0.3771, 0.2851, 0.1054, 0.2864, 0.0037, 0.7677, 0.0098, 0.7664, 0.1115, 0.147, 0.3782, 0.15, 0.3786, 0.15, 0.3786, 0.147, 0.3782, 0.161, 0.3699, 0.161, 0.3699, 0.1599, 0.3727, 0.1599, 0.3727, 0.9358, 0.5252, 0.9386, 0.524, 0.9386, 0.524, 0.9358, 0.5252, 0.1384, 0.3672, 0.1384, 0.3672, 0.1388, 0.3702, 0.1388, 0.3702, 0.968, 0.8785, 0.8271, 0.8738, 0.8276, 0.8732, 0.8279, 0.8725, 0.828, 0.8718, 0.8278, 0.8708, 0.8276, 0.8704, 0.8272, 0.8698, 0.8266, 0.8693, 0.8259, 0.8691, 0.8252, 0.869, 0.8245, 0.869, 0.8238, 0.8693, 0.8232, 0.8698, 0.8226, 0.8706, 0.8225, 0.871, 0.8224, 0.8717, 0.8224, 0.8725, 0.8227, 0.8731, 0.8232, 0.8737, 0.8234, 0.8739, 0.7834, 0.8727, 0.7853, 0.8121, 0.8238, 0.8133, 0.8276, 0.8134, 0.9699, 0.8179, 0.9698, 0.8211, 0.9517, 0.8206, 0.8361, 0.8169, 0.8344, 0.871, 0.95, 0.8746, 0.9681, 0.8752, 0.1388, 0.3702, 0.1388, 0.3702, 0.14, 0.3729, 0.14, 0.3729, 0.1384, 0.3672, 0.1384, 0.3672, 0.1388, 0.3702, 0.1388, 0.3702, 0.4017, 0.2947, 0.4019, 0.2467, 0.6291, 0.2474, 0.6289, 0.2953, 0.9439, 0.5108, 0.9439, 0.5108, 0.9444, 0.5138, 0.9444, 0.5138, 0.5801, 0.1396, 0.5798, 0.2255, 0.6466, 0.2257, 0.6469, 0.1398, 0.9444, 0.5138, 0.9444, 0.5138, 0.944, 0.5168, 0.944, 0.5168, 0.161, 0.3699, 0.161, 0.3699, 0.1614, 0.3669, 0.1614, 0.3669, 0.0723, 0.4503, 0.0724, 0.435, 0.2361, 0.4352, 0.2361, 0.4505, 0.9214, 0.5171, 0.9211, 0.5154, 0.9209, 0.5141, 0.9209, 0.5141, 0.1558, 0.377, 0.1581, 0.3751, 0.1581, 0.3751, 0.1558, 0.377, 0.15, 0.3786, 0.153, 0.3781, 0.153, 0.3781, 0.15, 0.3786, 0.14, 0.3729, 0.14, 0.3729, 0.1418, 0.3753, 0.1418, 0.3753, 0.1398, 0.3614, 0.1398, 0.3614, 0.1387, 0.3642, 0.139, 0.3635, 0.1558, 0.377, 0.153, 0.3781, 0.153, 0.3781, 0.1558, 0.377, 0.1358, 0.4215, 0.1358, 0.4369, 0.1819, 0.4369, 0.182, 0.4216, 0.7399, 0.6933, 0.4403, 0.6929, 0.4403, 0.658, 0.7399, 0.6584, 0.1527, 0.3559, 0.1497, 0.3556, 0.1504, 0.3556, 0.1527, 0.3559, 0.9267, 0.5039, 0.9243, 0.5058, 0.9243, 0.5058, 0.9267, 0.5039, 0.1598, 0.3612, 0.161, 0.3639, 0.161, 0.3639, 0.1598, 0.3612, 0.1614, 0.3669, 0.1614, 0.3669, 0.161, 0.3699, 0.161, 0.3699, 0.7582, 0.141, 0.2775, 0.1394, 0.2772, 0.241, 0.7579, 0.2425, 0.7579, 0.2271, 0.9355, 0.5026, 0.9325, 0.5023, 0.9325, 0.5023, 0.9355, 0.5026, 0.461, 0.1067, 0.3004, 0.1047, 0.3016, 0.0042, 0.4623, 0.0063, 0.147, 0.3782, 0.15, 0.3786, 0.15, 0.3786, 0.147, 0.3782, 0.1418, 0.3753, 0.14, 0.3729, 0.14, 0.3729, 0.1418, 0.3753, 0.1579, 0.3588, 0.1555, 0.357, 0.1555, 0.357, 0.1579, 0.3588, 0.1384, 0.3672, 0.1384, 0.3672, 0.1388, 0.3702, 0.1388, 0.3702, 0.9214, 0.5171, 0.9214, 0.5171, 0.9226, 0.5199, 0.9226, 0.5199, 0.5871, 0.1077, 0.4283, 0.1066, 0.4295, 0.0052, 0.5883, 0.0073, 0.1416, 0.359, 0.1416, 0.359, 0.1398, 0.3614, 0.1398, 0.3614, 0.944, 0.5168, 0.944, 0.5168, 0.9433, 0.5186, 0.9429, 0.5197, 0.4127, 0.6568, 0.4126, 0.6917, 0.4825, 0.6918, 0.4825, 0.6569, 0.4119, 0.6568, 0.4825, 0.6569, 0.4825, 0.6918, 0.4118, 0.6917, 0.1807, 0.6577, 0.6677, 0.6583, 0.6676, 0.6932, 0.1807, 0.6926, 0.0791, 0.6576, 0.3272, 0.6579, 0.3272, 0.6928, 0.0791, 0.6925, 0.2756, 0.6578, 0.6521, 0.6583, 0.6521, 0.6932, 0.2755, 0.6927, 0.9807, 0.9484, 0.9823, 0.897, 0.9814, 0.9235, 0.9807, 0.9484, 0.9835, 0.8578, 0.9823, 0.897, 0.9246, 0.856, 0.9326, 0.8484, 0.9403, 0.8565, 0.9799, 0.8577, 0.9835, 0.8578, 0.9807, 0.9484, 0.9373, 0.9891, 0.9099, 0.9882, 0.8988, 0.9982, 0.8892, 0.9876, 0.8436, 0.9862, 0.8451, 0.9389, 0.8365, 0.9293, 0.8457, 0.921, 0.8478, 0.8536, 0.1579, 0.3588, 0.1579, 0.3588, 0.1598, 0.3612, 0.1598, 0.3612, 0.9962, 0.9101, 0.9814, 0.9235, 0.9823, 0.897, 0.6472, 0.345, 0.647, 0.3604, 0.3968, 0.3572, 0.397, 0.3418, 0.6873, 0.2422, 0.6876, 0.1407, 0.395, 0.1397, 0.3948, 0.2258, 0.6397, 0.2266, 0.6396, 0.2421, 0.1195, 0.6937, 0.0287, 0.6936, 0.0287, 0.6587, 0.1195, 0.6588, 1.043, 0.4226, 1.043, 0.4379, 0.8452, 0.4377, 0.8452, 0.4223, 0.1358, 0.4215, 0.4573, 0.4219, 0.4573, 0.4372, 0.1358, 0.4369, 0.161, 0.3639, 0.161, 0.3639, 0.1614, 0.3669, 0.1614, 0.3669, 0.9697, 0.4213, 1.135, 0.4215, 1.135, 0.4368, 0.9697, 0.4367, 0.1387, 0.3642, 0.1387, 0.3642, 0.1384, 0.3672, 0.1384, 0.3672, 0.7394, 0.4222, 0.7913, 0.4223, 0.7913, 0.4376, 0.7394, 0.4376, 0.7109, 0.421, 0.791, 0.4211, 0.791, 0.4364, 0.7109, 0.4363, 0.0, 0.0, 0.0, 0.0, 0.0, 0.0, 0.0, 0.0, 0.0, 0.0, 0.0, 0.0, 0.9548, 0.4213, 0.9697, 0.4213, 0.9697, 0.4367, 0.9547, 0.4366, 0.0, 0.0, 0.0, 0.0, 0.0, 0.0, 0.0, 0.0, 0.0, 0.0, 0.0, 0.0, 0.0, 0.0, 0.0, 0.0, 0.0, 0.0, 0.0, 0.0, 0.0, 0.0, 0.0, 0.0, 0.0, 0.0, 0.0, 0.0, 0.0, 0.0, 0.1353, 0.4215, 0.182, 0.4216, 0.1819, 0.4369, 0.1353, 0.4368, 0.3501, 0.1388, 0.3498, 0.2249, 0.4497, 0.2251, 0.45, 0.1391, 0.0, 0.0, 0.0, 0.0, 0.0, 0.0, 0.0, 0.0, 0.0, 0.0, 0.0, 0.0, 0.0, 0.0, 0.4798, 0.2272, 0.4801, 0.1383, 0.6406, 0.1398, 0.6403, 0.2259, 0.6274, 0.4209, 0.7109, 0.421, 0.7109, 0.4363, 0.6274, 0.4362, 0.1443, 0.3771, 0.147, 0.3782, 0.147, 0.3782, 0.1443, 0.3771, 0.14, 0.3729, 0.1388, 0.3702, 0.1388, 0.3702, 0.14, 0.3729, 0.1527, 0.3559, 0.1497, 0.3556, 0.1504, 0.3556, 0.1527, 0.3559, 0.1599, 0.3727, 0.1599, 0.3727, 0.1581, 0.3751, 0.1581, 0.3751, 0.161, 0.3639, 0.161, 0.3639, 0.1614, 0.3669, 0.1614, 0.3669, 0.161, 0.3699, 0.161, 0.3699, 0.1599, 0.3727, 0.1599, 0.3727, 0.316, 0.0044, 0.3147, 0.1049, 0.4735, 0.1078, 0.4748, 0.0061, 0.9807, 0.9484, 0.9823, 0.897, 0.9814, 0.9235, 0.2756, 0.6578, 0.2755, 0.6927, 0.1015, 0.6925, 0.1016, 0.6576, 0.9099, 0.9882, 0.8988, 0.9982, 0.8892, 0.9876, 0.8436, 0.9862, 0.8451, 0.9389, 0.8365, 0.9293, 0.8457, 0.921, 0.8478, 0.8536, 0.9246, 0.856, 0.9326, 0.8484, 0.9403, 0.8565, 0.9799, 0.8577, 0.9835, 0.8578, 0.9823, 0.897, 0.9807, 0.9484, 0.9373, 0.9891, 0.1555, 0.357, 0.1527, 0.3559, 0.1527, 0.3559, 0.1555, 0.357, 0.144, 0.3572, 0.1416, 0.359, 0.1416, 0.359, 0.144, 0.3572, 0.0309, 0.4501, 0.5148, 0.4507, 0.5147, 0.4985, 0.0309, 0.4979, 0.15, 0.3786, 0.153, 0.3781, 0.153, 0.3781, 0.15, 0.3786, 0.9962, 0.9101, 0.9814, 0.9235, 0.9823, 0.897, 0.1579, 0.3588, 0.1555, 0.357, 0.1555, 0.357, 0.1579, 0.3588, 0.1558, 0.377, 0.1558, 0.377, 0.1558, 0.377, 0.1558, 0.377, 0.1558, 0.377, 0.153, 0.3781, 0.153, 0.3781, 0.1558, 0.377, 0.1558, 0.377, 0.1558, 0.377, 0.1558, 0.377, 0.1558, 0.377, 0.1558, 0.377, 0.1581, 0.3751, 0.1581, 0.3751, 0.1558, 0.377, 0.5283, 0.7309, 0.5368, 0.7391, 0.5454, 0.7302, 0.159, 0.6577, 0.1589, 0.6926, 0.0648, 0.6925, 0.0648, 0.6576, 1.045, 0.4349, 1.045, 0.4503, 0.847, 0.45, 0.8471, 0.4347, 1.029, 0.6587, 1.029, 0.6936, 0.7399, 0.6933, 0.7399, 0.6584, 0.8044, 0.45, 0.8045, 0.4346, 0.9088, 0.4348, 0.9088, 0.4501, 0.147, 0.3782, 0.15, 0.3786, 0.15, 0.3786, 0.147, 0.3782, 0.9923, 0.4349, 1.072, 0.435, 1.072, 0.4503, 0.9923, 0.4502, 0.8452, 0.4223, 0.8452, 0.4377, 0.7913, 0.4376, 0.7913, 0.4223, 0.2954, 0.4352, 0.2954, 0.4506, 0.2355, 0.4505, 0.2355, 0.4352, 0.322, 0.3342, 0.4368, 0.3344, 0.4368, 0.3497, 0.3219, 0.3496, 0.45, 0.1391, 0.4497, 0.2251, 0.5798, 0.2255, 0.5801, 0.1396, 0.987, 0.9382, 0.969, 0.9376, 0.9709, 0.8835, 0.989, 0.8842, 0.9088, 0.4348, 0.9923, 0.4349, 0.9923, 0.4502, 0.9088, 0.4501, 0.1418, 0.3753, 0.1443, 0.3771, 0.1443, 0.3771, 0.1418, 0.3753, 0.1579, 0.3588, 0.1555, 0.357, 0.1527, 0.3559, 0.1504, 0.3556, 0.1614, 0.3669, 0.161, 0.3639, 0.1598, 0.3612, 0.9213, 0.5111, 0.9213, 0.5111, 0.9209, 0.5141, 0.9209, 0.5141, 0.15, 0.3786, 0.153, 0.3781, 0.153, 0.3781, 0.15, 0.3786, 0.6324, 0.4344, 0.9539, 0.4348, 0.9538, 0.4502, 0.6324, 0.4498, 0.1599, 0.3727, 0.1599, 0.3727, 0.1581, 0.3751, 0.1581, 0.3751, 0.0, 0.0, 0.0, 0.0, 0.0, 0.0, 0.0, 0.0, 0.9908, 0.4978, 0.9909, 0.4501, 1.475, 0.4506, 1.475, 0.4984, 0.516, 0.6581, 0.5159, 0.693, 0.3895, 0.6928, 0.3895, 0.658, 0.8703, 0.8576, 0.9472, 0.8601, 0.945, 0.9275, 0.9445, 0.9454, 0.943, 0.9927, 0.8974, 0.9912, 0.8872, 1.001, 0.8768, 0.9906, 0.8493, 0.9897, 0.8086, 0.9464, 0.8094, 0.9214, 0.7955, 0.9071, 0.8102, 0.8949, 0.8115, 0.8558, 0.8546, 0.8572, 0.8628, 0.8496, 0.5316, 0.1385, 0.5313, 0.2256, 0.6899, 0.2261, 0.6902, 0.14, 0.1443, 0.3771, 0.147, 0.3782, 0.147, 0.3782, 0.1443, 0.3771, 0.1558, 0.377, 0.1581, 0.3751, 0.1581, 0.3751, 0.1558, 0.377, 0.9325, 0.5023, 0.9295, 0.5027, 0.9295, 0.5027, 0.9325, 0.5023, 0.5397, 0.4343, 0.5863, 0.4344, 0.5863, 0.4497, 0.5396, 0.4497, 0.1555, 0.357, 0.1527, 0.3559, 0.1527, 0.3559, 0.1555, 0.357, 0.6324, 0.4344, 0.6324, 0.4498, 0.5863, 0.4497, 0.5863, 0.4344, 0.9694, 0.8802, 0.971, 0.8803, 0.9709, 0.8835, 0.969, 0.9376, 0.9688, 0.9408, 0.9671, 0.9408, 0.9384, 0.5038, 0.9355, 0.5026, 0.9355, 0.5026, 0.9384, 0.5038, 0.0, 0.0, 0.0, 0.0, 0.0, 0.0, 0.0, 0.0, 0.161, 0.3699, 0.161, 0.3699, 0.1599, 0.3727, 0.1599, 0.3727, 0.153, 0.3781, 0.1558, 0.377, 0.1558, 0.377, 0.1533, 0.378, 0.1497, 0.3556, 0.1468, 0.356, 0.1468, 0.356, 0.1497, 0.3556, 0.9224, 0.5082, 0.9224, 0.5082, 0.9213, 0.5111, 0.9213, 0.5111, 0.1416, 0.359, 0.1416, 0.359, 0.1398, 0.3614, 0.1398, 0.3614, 0.1398, 0.3614, 0.1398, 0.3614, 0.1387, 0.3642, 0.139, 0.3635, 0.1598, 0.3612, 0.1598, 0.3612, 0.161, 0.3639, 0.161, 0.3639, 0.1468, 0.356, 0.144, 0.3572, 0.144, 0.3572, 0.1468, 0.356, 0.1416, 0.359, 0.1416, 0.359, 0.1398, 0.3614, 0.1398, 0.3614, 0.9328, 0.5257, 0.9358, 0.5252, 0.9358, 0.5252, 0.9328, 0.5257, 0.8237, 0.9381, 0.966, 0.9408, 0.966, 0.9425, 0.8199, 0.938, 0.966, 0.9408, 0.8237, 0.9381, 0.7814, 0.9368, 0.966, 0.9408, 0.8199, 0.938, 0.966, 0.9408, 0.7814, 0.9368, 0.7815, 0.935, 0.9679, 0.8801, 0.8268, 0.874, 0.968, 0.8785, 0.9679, 0.8801, 0.8234, 0.8739, 0.8268, 0.874, 0.7834, 0.8743, 0.8234, 0.8739, 0.9679, 0.8801, 0.8234, 0.8739, 0.7834, 0.8743, 0.7834, 0.8727, 0.7819, 0.8743, 0.7804, 0.9349, 0.7787, 0.9349, 0.7803, 0.8743, 0.6733, 0.0087, 0.6064, 0.0078, 0.6051, 0.1095, 0.672, 0.1103, 0.236, 0.4352, 0.2879, 0.4352, 0.2879, 0.4506, 0.236, 0.4505, 0.3903, 0.2487, 0.3903, 0.2334, 0.6389, 0.2337, 0.6388, 0.249, 0.1468, 0.356, 0.144, 0.3572, 0.144, 0.3572, 0.1468, 0.356, 0.3801, 0.005, 0.3788, 0.1066, 0.3162, 0.1058, 0.3175, 0.0041, 0.0, 0.0, 0.0, 0.0, 0.0, 0.0, 0.0, 0.0, 0.1387, 0.3642, 0.1387, 0.3642, 0.1384, 0.3672, 0.1384, 0.3672, 0.4012, 0.2466, 0.6284, 0.2473, 0.6283, 0.2953, 0.4011, 0.2946, 0.1418, 0.3753, 0.14, 0.3729, 0.14, 0.3729, 0.1418, 0.3753, 0.1497, 0.3556, 0.1468, 0.356, 0.1468, 0.356, 0.1497, 0.3556, 0.3498, 0.6579, 0.3498, 0.6928, 0.3272, 0.6928, 0.3272, 0.6579, 0.7677, 0.0098, 0.4748, 0.0061, 0.4735, 0.1078, 0.7664, 0.1115, 0.1555, 0.357, 0.1527, 0.3559, 0.1527, 0.3559, 0.1555, 0.357, 0.14, 0.3729, 0.1388, 0.3702, 0.1388, 0.3702, 0.14, 0.3729, 0.9298, 0.5253, 0.9328, 0.5257, 0.9328, 0.5257, 0.9298, 0.5253, 0.9245, 0.5223, 0.9269, 0.5242, 0.9269, 0.5242, 0.9245, 0.5223, 0.5844, 0.1396, 0.584, 0.2411, 0.7286, 0.2416, 0.729, 0.1391, 0.9538, 0.4502, 0.9539, 0.4348, 1.236, 0.4352, 1.236, 0.4505, 0.2315, 0.6578, 0.3895, 0.658, 0.3895, 0.6928, 0.2314, 0.6927, 0.7287, 0.2262, 0.729, 0.1391, 0.7286, 0.2416, 0.9544, 0.883, 0.9553, 0.8782, 0.9552, 0.8777, 0.9429, 0.5197, 0.9429, 0.5197, 0.941, 0.5221, 0.941, 0.5221])
me_poly_os_0_002.materials.append(mat_default_007)
me_poly_os_0_002.use_remesh_fix_poles = True
me_poly_os_0_002.use_remesh_preserve_attributes = False
me_poly_os_0_002.use_mirror_vertex_groups = False
me_poly_os_0_002.update()
me_poly_os_0_003 = bpy.data.meshes.new('poly_os=0.003')
me_poly_os_0_003.from_pydata([(5.297, -1.864, -15.41), (-14.88, -0.6638, 13.5), (-4.939, -0.6638, 13.5), (-14.88, -0.6638, 3.192), (-14.88, -1.864, 13.5), (-16.82, -0.6638, 1.171), (-14.88, -0.6638, -0.7065), (1.878, -0.6638, -15.41), (1.878, -1.864, -15.41), (3.568, -0.6638, -17.12), (3.568, -1.864, -17.12), (-14.88, -0.6638, -15.41), (5.297, -0.6638, -15.41), (14.71, -1.864, -15.41), (13.93, -0.6638, -15.41), (14.71, -0.6638, -15.41), (14.71, -0.6638, -6.875), (17.84, -0.6638, -4.117), (14.71, -0.6638, -1.098), (14.71, -0.6638, 4.34), (14.71, -1.864, -1.098), (5.547, -1.864, 13.5), (14.71, -1.864, 4.34), (5.547, -0.6638, 13.5), (-0.439, -1.864, 13.5), (-0.439, -0.6638, 13.5), (-2.771, -0.6638, 15.75), (-4.939, -1.864, 13.5), (14.71, -1.864, -6.875), (13.93, -1.864, -15.41), (-14.88, -1.864, 3.192), (-14.88, -1.864, -15.41), (17.84, -1.864, -4.117), (-16.82, -1.864, 1.171), (-2.771, -1.864, 15.75), (-14.88, -1.864, -0.7065)], [], [(6, 35, 31, 11), (33, 35, 6, 5), (3, 30, 33, 5), (28, 32, 17, 16), (0, 29, 14, 12), (1, 4, 30, 3), (8, 10, 9, 7), (0, 12, 9, 10), (8, 7, 11, 31), (28, 16, 15, 13), (21, 23, 19, 22), (26, 34, 27, 2), (21, 24, 25, 23), (24, 34, 26, 25), (27, 4, 1, 2), (32, 20, 18, 17), (22, 19, 18, 20)])
me_poly_os_0_003.polygons.foreach_set('use_smooth', [True] * 17)
_uv = me_poly_os_0_003.uv_layers.new(name='UVMap')
_uv.uv.foreach_set('vector', [1.095, 0.6937, 1.095, 0.6588, 0.6677, 0.6583, 0.6676, 0.6932, 0.6403, 0.6583, 0.5617, 0.6582, 0.5616, 0.693, 0.6403, 0.6931, 0.7219, 0.6932, 0.7219, 0.6584, 0.6403, 0.6583, 0.6403, 0.6931, 1.079, 0.6576, 0.9578, 0.6574, 0.9578, 0.6923, 1.079, 0.6925, 0.6007, 0.6582, 0.3498, 0.6579, 0.3498, 0.6928, 0.6007, 0.6931, 0.7399, 0.6933, 0.7399, 0.6584, 0.4403, 0.658, 0.4403, 0.6929, 0.4127, 0.6568, 0.4825, 0.6569, 0.4825, 0.6918, 0.4126, 0.6917, 0.4119, 0.6568, 0.4118, 0.6917, 0.4825, 0.6918, 0.4825, 0.6569, 0.1807, 0.6577, 0.1807, 0.6926, 0.6676, 0.6932, 0.6677, 0.6583, 0.0791, 0.6576, 0.0791, 0.6925, 0.3272, 0.6928, 0.3272, 0.6579, 0.2756, 0.6578, 0.2755, 0.6927, 0.6521, 0.6932, 0.6521, 0.6583, 0.1195, 0.6937, 0.1195, 0.6588, 0.0287, 0.6587, 0.0287, 0.6936, 0.2756, 0.6578, 0.1016, 0.6576, 0.1015, 0.6925, 0.2755, 0.6927, 0.159, 0.6577, 0.0648, 0.6576, 0.0648, 0.6925, 0.1589, 0.6926, 1.029, 0.6587, 0.7399, 0.6584, 0.7399, 0.6933, 1.029, 0.6936, 0.516, 0.6581, 0.3895, 0.658, 0.3895, 0.6928, 0.5159, 0.693, 0.2315, 0.6578, 0.2314, 0.6927, 0.3895, 0.6928, 0.3895, 0.658])
me_poly_os_0_003.materials.append(mat_default_007)
me_poly_os_0_003.use_remesh_fix_poles = True
me_poly_os_0_003.use_remesh_preserve_attributes = False
me_poly_os_0_003.use_mirror_vertex_groups = False
me_poly_os_0_003.update()

# ---- objects
ob_kspg_sheltair_fbo_obj = bpy.data.objects.new('KSPG_SHELTAIR_FBO.obj', None)
ob_default_lod = bpy.data.objects.new('Default LOD', None)
ob_amb_street_light3 = bpy.data.objects.new('amb_street_light3', light_light_name_amb_street_light3)
ob_amb_street_light3_001 = bpy.data.objects.new('amb_street_light3.001', light_light_name_amb_street_light3_001)
ob_amb_street_light3_002 = bpy.data.objects.new('amb_street_light3.002', light_light_name_amb_street_light3_002)
ob_amb_street_light3_003 = bpy.data.objects.new('amb_street_light3.003', light_light_name_amb_street_light3_003)
ob_amb_street_light3_004 = bpy.data.objects.new('amb_street_light3.004', light_light_name_amb_street_light3_004)
ob_amb_street_light3_005 = bpy.data.objects.new('amb_street_light3.005', light_light_name_amb_street_light3_005)
ob_amb_street_light3_006 = bpy.data.objects.new('amb_street_light3.006', light_light_name_amb_street_light3_006)
ob_amb_street_light3_007 = bpy.data.objects.new('amb_street_light3.007', light_light_name_amb_street_light3_007)
ob_amb_street_light3_009 = bpy.data.objects.new('amb_street_light3.009', light_light_name_amb_street_light3_009)
ob_amb_street_light3_010 = bpy.data.objects.new('amb_street_light3.010', light_light_name_amb_street_light3_010)
ob_amb_street_light3_011 = bpy.data.objects.new('amb_street_light3.011', light_light_name_amb_street_light3_011)
ob_amb_street_light3_012 = bpy.data.objects.new('amb_street_light3.012', light_light_name_amb_street_light3_012)
ob_amb_street_light3_013 = bpy.data.objects.new('amb_street_light3.013', light_light_name_amb_street_light3_013)
ob_amb_street_light3_014 = bpy.data.objects.new('amb_street_light3.014', light_light_name_amb_street_light3_014)
ob_poly_os_0_hard__blend_yes = bpy.data.objects.new('POLY_OS=0 HARD= BLEND=yes', me_poly_os_0_002)
ob_poly_os_0_hard__blend_yes_001 = bpy.data.objects.new('POLY_OS=0 HARD= BLEND=yes.001', me_poly_os_0_003)

# ---- transforms, parenting, visibility, modifiers, constraints
ob_kspg_sheltair_fbo_obj.location = (0.0, 0.0, 0.0)
ob_kspg_sheltair_fbo_obj.rotation_euler = (1.571, -0.0, 0.0)
ob_kspg_sheltair_fbo_obj.empty_display_size = 0.01
ob_kspg_sheltair_fbo_obj.lineart.crease_threshold = 0.0
ob_default_lod.parent = ob_kspg_sheltair_fbo_obj
ob_default_lod.location = (0.0, 0.0, 0.0)
ob_default_lod.empty_display_size = 0.01
ob_default_lod.lineart.crease_threshold = 0.0
ob_amb_street_light3.parent = ob_default_lod
ob_amb_street_light3.location = (11.4, 12.96, 18.69)
ob_amb_street_light3.lineart.crease_threshold = 0.0
ob_amb_street_light3_001.parent = ob_default_lod
ob_amb_street_light3_001.location = (19.82, 12.96, 10.43)
ob_amb_street_light3_001.lineart.crease_threshold = 0.0
ob_amb_street_light3_002.parent = ob_default_lod
ob_amb_street_light3_002.location = (10.13, 9.678, 8.921)
ob_amb_street_light3_002.lineart.crease_threshold = 0.0
ob_amb_street_light3_003.parent = ob_default_lod
ob_amb_street_light3_003.location = (10.13, 4.411, 8.921)
ob_amb_street_light3_003.lineart.crease_threshold = 0.0
ob_amb_street_light3_004.parent = ob_default_lod
ob_amb_street_light3_004.location = (17.84, 4.411, -4.117)
ob_amb_street_light3_004.lineart.crease_threshold = 0.0
ob_amb_street_light3_005.parent = ob_default_lod
ob_amb_street_light3_005.location = (17.84, 9.678, -4.117)
ob_amb_street_light3_005.lineart.crease_threshold = 0.0
ob_amb_street_light3_006.parent = ob_default_lod
ob_amb_street_light3_006.location = (-2.771, 9.678, 15.75)
ob_amb_street_light3_006.lineart.crease_threshold = 0.0
ob_amb_street_light3_007.parent = ob_default_lod
ob_amb_street_light3_007.location = (-16.82, 4.411, 1.171)
ob_amb_street_light3_007.lineart.crease_threshold = 0.0
ob_amb_street_light3_009.parent = ob_default_lod
ob_amb_street_light3_009.location = (-14.88, 9.678, -15.41)
ob_amb_street_light3_009.lineart.crease_threshold = 0.0
ob_amb_street_light3_010.parent = ob_default_lod
ob_amb_street_light3_010.location = (-14.88, 4.411, -15.41)
ob_amb_street_light3_010.lineart.crease_threshold = 0.0
ob_amb_street_light3_011.parent = ob_default_lod
ob_amb_street_light3_011.location = (3.568, 9.678, -17.12)
ob_amb_street_light3_011.lineart.crease_threshold = 0.0
ob_amb_street_light3_012.parent = ob_default_lod
ob_amb_street_light3_012.location = (3.568, 4.411, -17.12)
ob_amb_street_light3_012.lineart.crease_threshold = 0.0
ob_amb_street_light3_013.parent = ob_default_lod
ob_amb_street_light3_013.location = (-16.82, 9.678, 1.171)
ob_amb_street_light3_013.lineart.crease_threshold = 0.0
ob_amb_street_light3_014.parent = ob_default_lod
ob_amb_street_light3_014.location = (-2.771, 4.411, 15.75)
ob_amb_street_light3_014.lineart.crease_threshold = 0.0
ob_poly_os_0_hard__blend_yes.parent = ob_default_lod
ob_poly_os_0_hard__blend_yes.location = (1.997, 6.169, 0.7061)
ob_poly_os_0_hard__blend_yes.show_transparent = True
ob_poly_os_0_hard__blend_yes.lineart.crease_threshold = 0.0
_m = ob_poly_os_0_hard__blend_yes.modifiers.new('Auto Smooth', 'NODES')
_m.node_group = ng_auto_smooth
_gi = [s.identifier for s in ng_auto_smooth.interface.items_tree if s.item_type == 'SOCKET' and s.in_out == 'INPUT']
_m[_gi[1]] = 0.7854  # Angle
ob_poly_os_0_hard__blend_yes_001.parent = ob_default_lod
ob_poly_os_0_hard__blend_yes_001.location = (1.727e-07, 7.075, -4.255e-07)
ob_poly_os_0_hard__blend_yes_001.show_transparent = True
ob_poly_os_0_hard__blend_yes_001.lineart.crease_threshold = 0.0
_m = ob_poly_os_0_hard__blend_yes_001.modifiers.new('Auto Smooth', 'NODES')
_m.node_group = ng_auto_smooth
_gi = [s.identifier for s in ng_auto_smooth.interface.items_tree if s.item_type == 'SOCKET' and s.in_out == 'INPUT']
_m[_gi[1]] = 0.7854  # Angle

# ---- collection membership
col_collection.objects.link(ob_kspg_sheltair_fbo_obj)
col_collection.objects.link(ob_default_lod)
col_collection.objects.link(ob_amb_street_light3)
col_collection.objects.link(ob_amb_street_light3_001)
col_collection.objects.link(ob_amb_street_light3_002)
col_collection.objects.link(ob_amb_street_light3_003)
col_collection.objects.link(ob_amb_street_light3_004)
col_collection.objects.link(ob_amb_street_light3_005)
col_collection.objects.link(ob_amb_street_light3_006)
col_collection.objects.link(ob_amb_street_light3_007)
col_collection.objects.link(ob_amb_street_light3_009)
col_collection.objects.link(ob_amb_street_light3_010)
col_collection.objects.link(ob_amb_street_light3_011)
col_collection.objects.link(ob_amb_street_light3_012)
col_collection.objects.link(ob_amb_street_light3_013)
col_collection.objects.link(ob_amb_street_light3_014)
col_collection.objects.link(ob_poly_os_0_hard__blend_yes)
col_collection.objects.link(ob_poly_os_0_hard__blend_yes_001)

# ---- scene / render settings (as saved in the file)
scene.frame_start = 1; scene.frame_end = 250; scene.frame_set(1)
scene.render.engine = 'BLENDER_EEVEE_NEXT'
scene.cycles.use_denoising = False
scene.cycles.samples = 128
scene.cycles.sampling_pattern = 'TABULATED_SOBOL'
scene.cycles.use_adaptive_sampling = False
scene.cycles.use_light_tree = False
scene.view_settings.view_transform = 'Filmic'
bpy.context.view_layer.update()

# ---- added for rendering (the .blend has no active camera): camera
cam_auto = bpy.data.cameras.new('AutoCamera')
cam_auto.lens = 50.0
cam_auto.sensor_width = 36.0
cam_auto.clip_end = 1000.0
ob_auto_camera = bpy.data.objects.new('AutoCamera', cam_auto)
scene.collection.objects.link(ob_auto_camera)
ob_auto_camera.location = (53.2169, -62.1696, 47.1451)
ob_auto_camera.rotation_euler = (1.09748, -7.21219e-08, 0.694738)
scene.camera = ob_auto_camera
bpy.context.view_layer.update()
